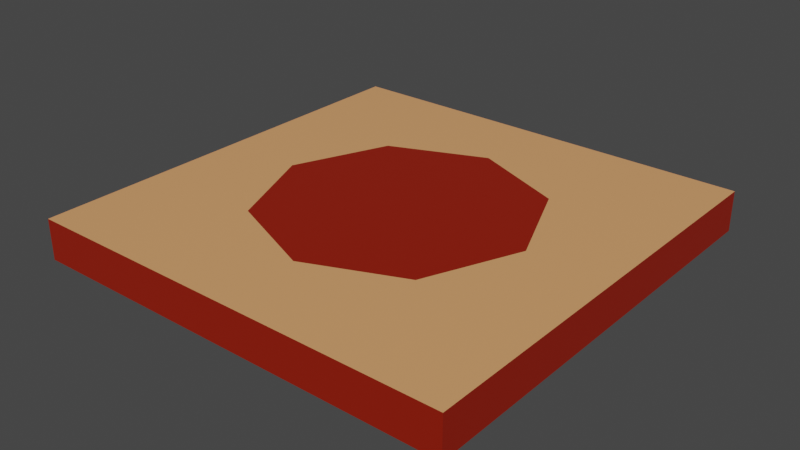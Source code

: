 # Source: PizzaBoxes_2UV.blend  (saved by Blender 2.82.7; exported with 4.5.12 LTS)
import bpy
from mathutils import Matrix  # noqa: F401  (used for matrix-valued properties, if any)

bpy.ops.wm.read_factory_settings(use_empty=True)
scene = bpy.context.scene
scene.name = 'Scene'

# ---- collections
col_single_box = bpy.data.collections.new('Single Box'); scene.collection.children.link(col_single_box)

# ---- materials (node trees are filled in below, after node groups)
mat_material_013 = bpy.data.materials.new('Material.013')
mat_material_013.alpha_threshold = 0.0
mat_material_013.use_transparent_shadow = False
mat_material_013.line_color = (0.0, 0.0, 0.0, 1.0)
mat_material_012 = bpy.data.materials.new('Material.012')
mat_material_012.use_transparent_shadow = False

# ---- material node trees
mat_material_013.use_nodes = True; mat_material_013.node_tree.nodes.clear()
_N = mat_material_013.node_tree.nodes; _L = mat_material_013.node_tree.links
n0 = _N.new('ShaderNodeOutputMaterial'); n0.name = 'Material Output'; n0.location = (300, 300)
n1 = _N.new('ShaderNodeBsdfPrincipled'); n1.name = 'Principled BSDF'; n1.location = (10, 300)
n1.distribution = 'GGX'
n1.subsurface_method = 'BURLEY'
n1.inputs[0].default_value = (0.8, 0.366, 0.1495, 1.0)
n1.inputs[2].default_value = 0.4
n1.inputs[3].default_value = 1.45
n1.inputs[27].default_value = (0.0, 0.0, 0.0, 1.0)
n1.inputs[28].default_value = 1.0
_L.new(n1.outputs[0], n0.inputs[0])
n0.is_active_output = True
mat_material_012.use_nodes = True; mat_material_012.node_tree.nodes.clear()
_N = mat_material_012.node_tree.nodes; _L = mat_material_012.node_tree.links
n0 = _N.new('ShaderNodeOutputMaterial'); n0.name = 'Material Output'; n0.location = (300, 300)
n1 = _N.new('ShaderNodeBsdfPrincipled'); n1.name = 'Principled BSDF'; n1.location = (10, 300)
n1.distribution = 'GGX'
n1.subsurface_method = 'BURLEY'
n1.inputs[0].default_value = (0.293, 0.01073, 0.0, 1.0)
n1.inputs[3].default_value = 1.45
n1.inputs[27].default_value = (0.0, 0.0, 0.0, 1.0)
n1.inputs[28].default_value = 1.0
_L.new(n1.outputs[0], n0.inputs[0])
n0.is_active_output = True

# ---- world
world_world = bpy.data.worlds.new('World'); scene.world = world_world
world_world.use_nodes = True; world_world.node_tree.nodes.clear()
_N = world_world.node_tree.nodes; _L = world_world.node_tree.links
n0 = _N.new('ShaderNodeOutputWorld'); n0.name = 'World Output'; n0.location = (300, 300)
n1 = _N.new('ShaderNodeBackground'); n1.name = 'Background'; n1.location = (10, 300)
n1.inputs[0].default_value = (0.05088, 0.05088, 0.05088, 1.0)
_L.new(n1.outputs[0], n0.inputs[0])
n0.is_active_output = True
world_world.color = (0.05088, 0.05088, 0.05088)
world_world.use_sun_shadow = False
world_world.sun_shadow_jitter_overblur = 0.0

# ---- meshes
me_cube_011 = bpy.data.meshes.new('Cube.011')
me_cube_011.from_pydata([(1.0, 1.0, 1.0), (1.0, 1.0, -1.0), (1.0, -1.0, 1.0), (1.0, -1.0, -1.0), (-1.0, 1.0, 1.0), (-1.0, 1.0, -1.0), (-1.0, -1.0, 1.0), (-1.0, -1.0, -1.0), (0.6667, -1.0, 1.0), (0.3333, -1.0, 1.0), (-2.98e-08, -1.0, 1.0), (-0.3333, -1.0, 1.0), (-0.6667, -1.0, 1.0), (1.0, 0.6667, 1.0), (1.0, 0.3333, 1.0), (1.0, -2.98e-08, 1.0), (1.0, -0.3333, 1.0), (1.0, -0.6667, 1.0), (-1.0, -0.6667, 1.0), (-1.0, -0.3333, 1.0), (-1.0, 2.98e-08, 1.0), (-1.0, 0.3333, 1.0), (-1.0, 0.6667, 1.0), (-0.6667, 1.0, 1.0), (-0.3333, 1.0, 1.0), (2.98e-08, 1.0, 1.0), (0.3333, 1.0, 1.0), (0.6667, 1.0, 1.0), (0.6667, 0.6667, 1.0), (0.6667, 0.3333, 1.0), (0.6667, -2.98e-08, 1.0), (0.6667, -0.3333, 1.0), (0.6667, -0.6667, 1.0), (0.3333, 0.6667, 1.0), (0.4388, 0.4388, 1.0), (0.6206, -6.489e-08, 1.0), (0.4388, -0.4388, 1.0), (0.3333, -0.6667, 1.0), (1.987e-08, 0.6667, 1.0), (2.542e-08, 0.6206, 1.0), (4.04e-09, -1.478e-08, 1.0), (-2.883e-08, -0.6206, 1.0), (-1.987e-08, -0.6667, 1.0), (-0.3333, 0.6667, 1.0), (-0.4388, 0.4388, 1.0), (-0.6206, -1.063e-08, 1.0), (-0.4388, -0.4388, 1.0), (-0.3333, -0.6667, 1.0), (-0.6667, 0.6667, 1.0), (-0.6667, 0.3333, 1.0), (-0.6667, -2.98e-08, 1.0), (-0.6667, -0.3333, 1.0), (-0.6667, -0.6667, 1.0)], [], [(11, 12, 7), (21, 22, 5), (16, 17, 3), (26, 27, 1), (28, 34, 29), (29, 35, 30), (35, 31, 30), (36, 32, 31), (33, 39, 34), (34, 40, 35), (40, 36, 35), (41, 37, 36), (43, 39, 38), (44, 40, 39), (40, 46, 41), (41, 47, 42), (48, 44, 43), (49, 45, 44), (45, 51, 46), (46, 52, 47), (3, 2, 8), (8, 9, 3), (12, 6, 7), (10, 11, 7), (9, 10, 7, 3), (7, 6, 18), (18, 19, 7), (22, 4, 5), (20, 21, 5), (8, 2, 17, 32), (19, 20, 5, 7), (1, 0, 13), (13, 14, 1), (17, 2, 3), (15, 16, 3), (14, 15, 3, 1), (5, 4, 23), (23, 24, 5), (27, 0, 1), (25, 26, 1), (19, 18, 52, 51), (48, 22, 21, 49), (20, 19, 51, 50), (24, 25, 1, 5), (28, 33, 34), (29, 34, 35), (35, 36, 31), (36, 37, 32), (33, 38, 39), (34, 39, 40), (40, 41, 36), (41, 42, 37), (43, 44, 39), (44, 45, 40), (40, 45, 46), (41, 46, 47), (48, 49, 44), (49, 50, 45), (45, 50, 51), (46, 51, 52), (42, 47, 11, 10), (30, 31, 16, 15), (27, 28, 13, 0), (47, 52, 12, 11), (27, 26, 33, 28), (6, 12, 52, 18), (21, 20, 50, 49), (10, 9, 37, 42), (48, 43, 24, 23), (17, 16, 31, 32), (22, 48, 23, 4), (43, 38, 25, 24), (7, 5, 1, 3), (28, 29, 14, 13), (15, 14, 29, 30), (32, 37, 9, 8), (38, 33, 26, 25)])
me_cube_011.polygons.foreach_set('material_index', [1, 1, 1, 1, 0, 0, 0, 0, 0, 1, 1, 0, 0, 1, 1, 0, 0, 0, 0, 0, 1, 1, 1, 1, 1, 1, 1, 1, 1, 0, 1, 1, 1, 1, 1, 1, 1, 1, 1, 1, 0, 0, 0, 1, 0, 0, 0, 0, 0, 1, 1, 0, 0, 1, 1, 0, 0, 0, 0, 0, 0, 0, 0, 0, 0, 0, 0, 0, 0, 0, 0, 0, 0, 0, 0, 0, 0])
_uv = me_cube_011.uv_layers.new(name='UVMap')
_uv.uv.foreach_set('vector', [0.7015, 0.4541, 0.6351, 0.4541, 0.5687, 0.4169, 0.6987, 0.3291, 0.6323, 0.3291, 0.5659, 0.2919, 0.7036, 0.07128, 0.6372, 0.07128, 0.5708, 0.03407, 0.7008, 0.1963, 0.6344, 0.1963, 0.568, 0.1591, 0.6487, 0.8972, 0.5932, 0.8417, 0.6487, 0.816, 0.6487, 0.816, 0.6375, 0.7348, 0.6487, 0.7348, 0.6375, 0.7348, 0.6487, 0.6536, 0.6487, 0.7348, 0.5932, 0.6279, 0.6487, 0.5724, 0.6487, 0.6536, 0.5675, 0.8972, 0.4863, 0.886, 0.5932, 0.8417, 0.5932, 0.8417, 0.4863, 0.7348, 0.6375, 0.7348, 0.4863, 0.7348, 0.5932, 0.6279, 0.6375, 0.7348, 0.4863, 0.5836, 0.5675, 0.5724, 0.5932, 0.6279, 0.4051, 0.8972, 0.4863, 0.886, 0.4863, 0.8972, 0.3794, 0.8417, 0.4863, 0.7348, 0.4863, 0.886, 0.4863, 0.7348, 0.3794, 0.6279, 0.4863, 0.5836, 0.4863, 0.5836, 0.4051, 0.5724, 0.4863, 0.5724, 0.3239, 0.8972, 0.3794, 0.8417, 0.4051, 0.8972, 0.3239, 0.816, 0.3351, 0.7348, 0.3794, 0.8417, 0.3351, 0.7348, 0.3239, 0.6536, 0.3794, 0.6279, 0.3794, 0.6279, 0.3239, 0.5724, 0.4051, 0.5724, 0.9671, 0.4169, 0.9671, 0.4541, 0.9007, 0.4541, 0.9007, 0.4541, 0.8343, 0.4541, 0.9671, 0.4169, 0.6351, 0.4541, 0.5687, 0.4541, 0.5687, 0.4169, 0.7679, 0.4541, 0.7015, 0.4541, 0.5687, 0.4169, 0.8343, 0.4541, 0.7679, 0.4541, 0.5687, 0.4169, 0.9671, 0.4169, 0.9644, 0.2919, 0.9644, 0.3291, 0.898, 0.3291, 0.898, 0.3291, 0.8316, 0.3291, 0.9644, 0.2919, 0.6323, 0.3291, 0.5659, 0.3291, 0.5659, 0.2919, 0.7651, 0.3291, 0.6987, 0.3291, 0.5659, 0.2919, 0.6487, 0.4911, 0.7299, 0.4911, 0.7299, 0.5724, 0.6487, 0.5724, 0.8316, 0.3291, 0.7651, 0.3291, 0.5659, 0.2919, 0.9644, 0.2919, 0.9692, 0.03407, 0.9692, 0.07128, 0.9028, 0.07128, 0.9028, 0.07128, 0.8364, 0.07128, 0.9692, 0.03407, 0.6372, 0.07128, 0.5708, 0.07128, 0.5708, 0.03407, 0.77, 0.07128, 0.7036, 0.07128, 0.5708, 0.03407, 0.8364, 0.07128, 0.77, 0.07128, 0.5708, 0.03407, 0.9692, 0.03407, 0.9665, 0.1591, 0.9665, 0.1963, 0.9001, 0.1963, 0.9001, 0.1963, 0.8337, 0.1963, 0.9665, 0.1591, 0.6344, 0.1963, 0.568, 0.1963, 0.568, 0.1591, 0.7673, 0.1963, 0.7008, 0.1963, 0.568, 0.1591, 0.2427, 0.6536, 0.2427, 0.5724, 0.3239, 0.5724, 0.3239, 0.6536, 0.3239, 0.8972, 0.2427, 0.8972, 0.2427, 0.816, 0.3239, 0.816, 0.2427, 0.7348, 0.2427, 0.6536, 0.3239, 0.6536, 0.3239, 0.7348, 0.8337, 0.1963, 0.7673, 0.1963, 0.568, 0.1591, 0.9665, 0.1591, 0.6487, 0.8972, 0.5675, 0.8972, 0.5932, 0.8417, 0.6487, 0.816, 0.5932, 0.8417, 0.6375, 0.7348, 0.6375, 0.7348, 0.5932, 0.6279, 0.6487, 0.6536, 0.5932, 0.6279, 0.5675, 0.5724, 0.6487, 0.5724, 0.5675, 0.8972, 0.4863, 0.8972, 0.4863, 0.886, 0.5932, 0.8417, 0.4863, 0.886, 0.4863, 0.7348, 0.4863, 0.7348, 0.4863, 0.5836, 0.5932, 0.6279, 0.4863, 0.5836, 0.4863, 0.5724, 0.5675, 0.5724, 0.4051, 0.8972, 0.3794, 0.8417, 0.4863, 0.886, 0.3794, 0.8417, 0.3351, 0.7348, 0.4863, 0.7348, 0.4863, 0.7348, 0.3351, 0.7348, 0.3794, 0.6279, 0.4863, 0.5836, 0.3794, 0.6279, 0.4051, 0.5724, 0.3239, 0.8972, 0.3239, 0.816, 0.3794, 0.8417, 0.3239, 0.816, 0.3239, 0.7348, 0.3351, 0.7348, 0.3351, 0.7348, 0.3239, 0.7348, 0.3239, 0.6536, 0.3794, 0.6279, 0.3239, 0.6536, 0.3239, 0.5724, 0.4863, 0.5724, 0.4051, 0.5724, 0.4051, 0.4911, 0.4863, 0.4911, 0.6487, 0.7348, 0.6487, 0.6536, 0.7299, 0.6536, 0.7299, 0.7348, 0.6487, 0.9784, 0.6487, 0.8972, 0.7299, 0.8972, 0.7299, 0.9784, 0.4051, 0.5724, 0.3239, 0.5724, 0.3239, 0.4911, 0.4051, 0.4911, 0.6487, 0.9784, 0.5675, 0.9784, 0.5675, 0.8972, 0.6487, 0.8972, 0.2427, 0.4911, 0.3239, 0.4911, 0.3239, 0.5724, 0.2427, 0.5724, 0.2427, 0.816, 0.2427, 0.7348, 0.3239, 0.7348, 0.3239, 0.816, 0.4863, 0.4911, 0.5675, 0.4911, 0.5675, 0.5724, 0.4863, 0.5724, 0.3239, 0.8972, 0.4051, 0.8972, 0.4051, 0.9784, 0.3239, 0.9784, 0.7299, 0.5724, 0.7299, 0.6536, 0.6487, 0.6536, 0.6487, 0.5724, 0.2427, 0.8972, 0.3239, 0.8972, 0.3239, 0.9784, 0.2427, 0.9784, 0.4051, 0.8972, 0.4863, 0.8972, 0.4863, 0.9784, 0.4051, 0.9784, 0.03744, 0.437, 0.03744, 0.03859, 0.4359, 0.03859, 0.4359, 0.437, 0.6487, 0.8972, 0.6487, 0.816, 0.7299, 0.816, 0.7299, 0.8972, 0.7299, 0.7348, 0.7299, 0.816, 0.6487, 0.816, 0.6487, 0.7348, 0.6487, 0.5724, 0.5675, 0.5724, 0.5675, 0.4911, 0.6487, 0.4911, 0.4863, 0.8972, 0.5675, 0.8972, 0.5675, 0.9784, 0.4863, 0.9784])
me_cube_011.materials.append(mat_material_013)
me_cube_011.materials.append(mat_material_012)
me_cube_011.use_remesh_preserve_volume = False
me_cube_011.use_remesh_preserve_attributes = False
me_cube_011.use_mirror_vertex_groups = False
me_cube_011.update()

# ---- objects
ob_cube_010 = bpy.data.objects.new('Cube.010', me_cube_011)

# ---- transforms, parenting, visibility, modifiers, constraints
ob_cube_010.location = (-0.1062, 0.002389, 0.5585)
ob_cube_010.scale = (1.0, 1.0, 0.09339)
ob_cube_010.lock_rotations_4d = False
ob_cube_010.empty_display_type = 'ARROWS'
ob_cube_010.lineart.crease_threshold = 0.0

# ---- collection membership
col_single_box.objects.link(ob_cube_010)

# ---- scene / render settings (as saved in the file)
scene.frame_start = 1; scene.frame_end = 250; scene.frame_set(1)
scene.render.engine = 'BLENDER_EEVEE_NEXT'
scene.cycles.use_denoising = False
scene.cycles.samples = 128
scene.cycles.sampling_pattern = 'TABULATED_SOBOL'
scene.cycles.use_adaptive_sampling = False
scene.cycles.use_light_tree = False
scene.view_settings.view_transform = 'Filmic'
bpy.context.view_layer.update()

# ---- added for rendering (the .blend has no active camera and no usable light): camera, sun
cam_auto = bpy.data.cameras.new('AutoCamera')
cam_auto.lens = 50.0
cam_auto.sensor_width = 36.0
cam_auto.clip_end = 1000.0
ob_auto_camera = bpy.data.objects.new('AutoCamera', cam_auto)
scene.collection.objects.link(ob_auto_camera)
ob_auto_camera.location = (2.51643, -3.14477, 2.65663)
ob_auto_camera.rotation_euler = (1.09748, -7.21219e-08, 0.694738)
scene.camera = ob_auto_camera
light_auto_sun = bpy.data.lights.new('AutoSun', 'SUN')
light_auto_sun.energy = 3.0
light_auto_sun.angle = 0.0523599
ob_auto_sun = bpy.data.objects.new('AutoSun', light_auto_sun)
scene.collection.objects.link(ob_auto_sun)
ob_auto_sun.rotation_euler = (0.872665, 0.174533, 0.523599)
bpy.context.view_layer.update()
